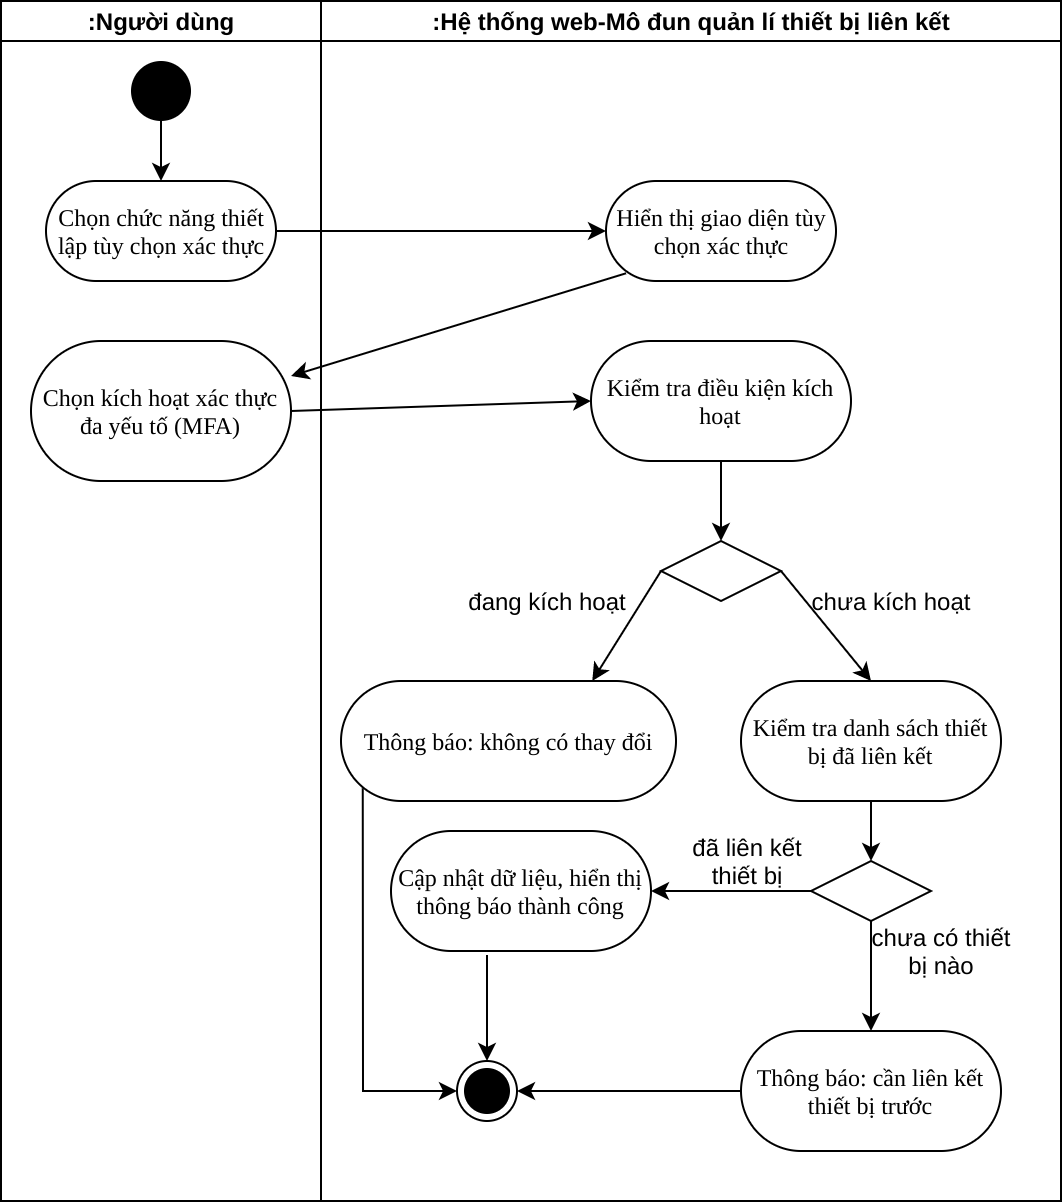

The diagram above was exported from draw.io. Its source (the exported page's mxGraphModel, read from the mxfile embedded in the PNG):
<mxGraphModel dx="335" dy="718" grid="1" gridSize="10" guides="1" tooltips="1" connect="1" arrows="1" fold="1" page="1" pageScale="1" pageWidth="850" pageHeight="1100" math="0" shadow="0">
  <root>
    <mxCell id="SqVDdIy3HdtaKz5exysM-0" />
    <mxCell id="SqVDdIy3HdtaKz5exysM-1" parent="SqVDdIy3HdtaKz5exysM-0" />
    <mxCell id="VOsQsICCCtVVw_g95JsT-0" value=":Người dùng" style="swimlane;html=1;startSize=20;" vertex="1" parent="SqVDdIy3HdtaKz5exysM-1">
      <mxGeometry x="1130" y="790" width="160" height="600" as="geometry" />
    </mxCell>
    <mxCell id="VOsQsICCCtVVw_g95JsT-1" value="Chọn chức năng thiết lập tùy chọn xác thực" style="rounded=1;whiteSpace=wrap;html=1;shadow=0;comic=0;labelBackgroundColor=none;strokeWidth=1;fontFamily=Verdana;fontSize=12;align=center;arcSize=50;" vertex="1" parent="VOsQsICCCtVVw_g95JsT-0">
      <mxGeometry x="22.5" y="90" width="115" height="50" as="geometry" />
    </mxCell>
    <mxCell id="VOsQsICCCtVVw_g95JsT-2" style="edgeStyle=none;rounded=0;orthogonalLoop=1;jettySize=auto;html=1;exitX=0.5;exitY=1;exitDx=0;exitDy=0;entryX=0.5;entryY=0;entryDx=0;entryDy=0;" edge="1" parent="VOsQsICCCtVVw_g95JsT-0" source="VOsQsICCCtVVw_g95JsT-3" target="VOsQsICCCtVVw_g95JsT-1">
      <mxGeometry relative="1" as="geometry" />
    </mxCell>
    <mxCell id="VOsQsICCCtVVw_g95JsT-3" value="" style="ellipse;fillColor=#000000;strokeColor=none;" vertex="1" parent="VOsQsICCCtVVw_g95JsT-0">
      <mxGeometry x="65" y="30" width="30" height="30" as="geometry" />
    </mxCell>
    <mxCell id="4dUm19ztKCiyHExSoslc-16" value="Chọn kích hoạt xác thực đa yếu tố (MFA)" style="rounded=1;whiteSpace=wrap;html=1;shadow=0;comic=0;labelBackgroundColor=none;strokeWidth=1;fontFamily=Verdana;fontSize=12;align=center;arcSize=50;" vertex="1" parent="VOsQsICCCtVVw_g95JsT-0">
      <mxGeometry x="15" y="170" width="130" height="70" as="geometry" />
    </mxCell>
    <mxCell id="VOsQsICCCtVVw_g95JsT-5" value=":Hệ thống web-Mô đun quản lí thiết bị liên kết" style="swimlane;html=1;startSize=20;" vertex="1" parent="SqVDdIy3HdtaKz5exysM-1">
      <mxGeometry x="1290" y="790" width="370" height="600" as="geometry" />
    </mxCell>
    <mxCell id="4dUm19ztKCiyHExSoslc-17" value="Hiển thị giao diện tùy chọn xác thực" style="rounded=1;whiteSpace=wrap;html=1;shadow=0;comic=0;labelBackgroundColor=none;strokeWidth=1;fontFamily=Verdana;fontSize=12;align=center;arcSize=50;" vertex="1" parent="VOsQsICCCtVVw_g95JsT-5">
      <mxGeometry x="142.5" y="90" width="115" height="50" as="geometry" />
    </mxCell>
    <mxCell id="4dUm19ztKCiyHExSoslc-28" style="edgeStyle=none;rounded=0;orthogonalLoop=1;jettySize=auto;html=1;exitX=0.5;exitY=1;exitDx=0;exitDy=0;entryX=0.5;entryY=0;entryDx=0;entryDy=0;" edge="1" parent="VOsQsICCCtVVw_g95JsT-5" source="4dUm19ztKCiyHExSoslc-15" target="4dUm19ztKCiyHExSoslc-24">
      <mxGeometry relative="1" as="geometry" />
    </mxCell>
    <mxCell id="4dUm19ztKCiyHExSoslc-15" value="Kiểm tra điều kiện kích hoạt" style="rounded=1;whiteSpace=wrap;html=1;shadow=0;comic=0;labelBackgroundColor=none;strokeWidth=1;fontFamily=Verdana;fontSize=12;align=center;arcSize=50;" vertex="1" parent="VOsQsICCCtVVw_g95JsT-5">
      <mxGeometry x="135" y="170" width="130" height="60" as="geometry" />
    </mxCell>
    <mxCell id="4dUm19ztKCiyHExSoslc-31" style="edgeStyle=none;rounded=0;orthogonalLoop=1;jettySize=auto;html=1;exitX=0;exitY=0.5;exitDx=0;exitDy=0;entryX=0.75;entryY=0;entryDx=0;entryDy=0;" edge="1" parent="VOsQsICCCtVVw_g95JsT-5" source="4dUm19ztKCiyHExSoslc-24" target="4dUm19ztKCiyHExSoslc-30">
      <mxGeometry relative="1" as="geometry" />
    </mxCell>
    <mxCell id="4dUm19ztKCiyHExSoslc-24" value="" style="rhombus;" vertex="1" parent="VOsQsICCCtVVw_g95JsT-5">
      <mxGeometry x="170" y="270" width="60" height="30" as="geometry" />
    </mxCell>
    <mxCell id="4dUm19ztKCiyHExSoslc-45" style="edgeStyle=none;rounded=0;orthogonalLoop=1;jettySize=auto;html=1;exitX=0.065;exitY=0.894;exitDx=0;exitDy=0;entryX=0;entryY=0.5;entryDx=0;entryDy=0;exitPerimeter=0;" edge="1" parent="VOsQsICCCtVVw_g95JsT-5" source="4dUm19ztKCiyHExSoslc-30" target="4dUm19ztKCiyHExSoslc-44">
      <mxGeometry relative="1" as="geometry">
        <Array as="points">
          <mxPoint x="21" y="545" />
        </Array>
      </mxGeometry>
    </mxCell>
    <mxCell id="4dUm19ztKCiyHExSoslc-30" value="Thông báo: không có thay đổi" style="rounded=1;whiteSpace=wrap;html=1;shadow=0;comic=0;labelBackgroundColor=none;strokeWidth=1;fontFamily=Verdana;fontSize=12;align=center;arcSize=50;" vertex="1" parent="VOsQsICCCtVVw_g95JsT-5">
      <mxGeometry x="10" y="340" width="167.5" height="60" as="geometry" />
    </mxCell>
    <mxCell id="4dUm19ztKCiyHExSoslc-33" value="đang kích hoạt" style="text;html=1;align=center;verticalAlign=middle;resizable=0;points=[];autosize=1;" vertex="1" parent="VOsQsICCCtVVw_g95JsT-5">
      <mxGeometry x="68" y="290" width="90" height="20" as="geometry" />
    </mxCell>
    <mxCell id="4dUm19ztKCiyHExSoslc-34" value="chưa kích hoạt" style="text;html=1;align=center;verticalAlign=middle;resizable=0;points=[];autosize=1;" vertex="1" parent="VOsQsICCCtVVw_g95JsT-5">
      <mxGeometry x="240" y="290" width="90" height="20" as="geometry" />
    </mxCell>
    <mxCell id="4dUm19ztKCiyHExSoslc-36" style="edgeStyle=none;rounded=0;orthogonalLoop=1;jettySize=auto;html=1;exitX=0.5;exitY=1;exitDx=0;exitDy=0;entryX=0.5;entryY=0;entryDx=0;entryDy=0;" edge="1" parent="VOsQsICCCtVVw_g95JsT-5" source="4dUm19ztKCiyHExSoslc-35" target="4dUm19ztKCiyHExSoslc-23">
      <mxGeometry relative="1" as="geometry" />
    </mxCell>
    <mxCell id="4dUm19ztKCiyHExSoslc-35" value="Kiểm tra danh sách thiết bị đã liên kết" style="rounded=1;whiteSpace=wrap;html=1;shadow=0;comic=0;labelBackgroundColor=none;strokeWidth=1;fontFamily=Verdana;fontSize=12;align=center;arcSize=50;" vertex="1" parent="VOsQsICCCtVVw_g95JsT-5">
      <mxGeometry x="210" y="340" width="130" height="60" as="geometry" />
    </mxCell>
    <mxCell id="4dUm19ztKCiyHExSoslc-32" style="edgeStyle=none;rounded=0;orthogonalLoop=1;jettySize=auto;html=1;exitX=1;exitY=0.5;exitDx=0;exitDy=0;entryX=0.5;entryY=0;entryDx=0;entryDy=0;" edge="1" parent="VOsQsICCCtVVw_g95JsT-5" source="4dUm19ztKCiyHExSoslc-24" target="4dUm19ztKCiyHExSoslc-35">
      <mxGeometry relative="1" as="geometry">
        <mxPoint x="230" y="330" as="targetPoint" />
      </mxGeometry>
    </mxCell>
    <mxCell id="4dUm19ztKCiyHExSoslc-39" style="edgeStyle=none;rounded=0;orthogonalLoop=1;jettySize=auto;html=1;exitX=0;exitY=0.5;exitDx=0;exitDy=0;entryX=1;entryY=0.5;entryDx=0;entryDy=0;" edge="1" parent="VOsQsICCCtVVw_g95JsT-5" source="4dUm19ztKCiyHExSoslc-23" target="4dUm19ztKCiyHExSoslc-37">
      <mxGeometry relative="1" as="geometry" />
    </mxCell>
    <mxCell id="4dUm19ztKCiyHExSoslc-41" style="edgeStyle=none;rounded=0;orthogonalLoop=1;jettySize=auto;html=1;exitX=0.5;exitY=1;exitDx=0;exitDy=0;entryX=0.5;entryY=0;entryDx=0;entryDy=0;" edge="1" parent="VOsQsICCCtVVw_g95JsT-5" source="4dUm19ztKCiyHExSoslc-23" target="4dUm19ztKCiyHExSoslc-40">
      <mxGeometry relative="1" as="geometry" />
    </mxCell>
    <mxCell id="4dUm19ztKCiyHExSoslc-23" value="" style="rhombus;" vertex="1" parent="VOsQsICCCtVVw_g95JsT-5">
      <mxGeometry x="245" y="430" width="60" height="30" as="geometry" />
    </mxCell>
    <mxCell id="4dUm19ztKCiyHExSoslc-47" style="edgeStyle=none;rounded=0;orthogonalLoop=1;jettySize=auto;html=1;entryX=0.5;entryY=0;entryDx=0;entryDy=0;" edge="1" parent="VOsQsICCCtVVw_g95JsT-5" target="4dUm19ztKCiyHExSoslc-44">
      <mxGeometry relative="1" as="geometry">
        <mxPoint x="83" y="477" as="sourcePoint" />
      </mxGeometry>
    </mxCell>
    <mxCell id="4dUm19ztKCiyHExSoslc-37" value="Cập nhật dữ liệu, hiển thị thông báo thành công" style="rounded=1;whiteSpace=wrap;html=1;shadow=0;comic=0;labelBackgroundColor=none;strokeWidth=1;fontFamily=Verdana;fontSize=12;align=center;arcSize=50;" vertex="1" parent="VOsQsICCCtVVw_g95JsT-5">
      <mxGeometry x="35" y="415" width="130" height="60" as="geometry" />
    </mxCell>
    <mxCell id="4dUm19ztKCiyHExSoslc-48" style="edgeStyle=none;rounded=0;orthogonalLoop=1;jettySize=auto;html=1;exitX=0;exitY=0.5;exitDx=0;exitDy=0;entryX=1;entryY=0.5;entryDx=0;entryDy=0;" edge="1" parent="VOsQsICCCtVVw_g95JsT-5" source="4dUm19ztKCiyHExSoslc-40" target="4dUm19ztKCiyHExSoslc-44">
      <mxGeometry relative="1" as="geometry" />
    </mxCell>
    <mxCell id="4dUm19ztKCiyHExSoslc-40" value="Thông báo: cần liên kết thiết bị trước" style="rounded=1;whiteSpace=wrap;html=1;shadow=0;comic=0;labelBackgroundColor=none;strokeWidth=1;fontFamily=Verdana;fontSize=12;align=center;arcSize=50;" vertex="1" parent="VOsQsICCCtVVw_g95JsT-5">
      <mxGeometry x="210" y="515" width="130" height="60" as="geometry" />
    </mxCell>
    <mxCell id="4dUm19ztKCiyHExSoslc-42" value="chưa có thiết&lt;br&gt;bị nào" style="text;html=1;align=center;verticalAlign=middle;resizable=0;points=[];autosize=1;" vertex="1" parent="VOsQsICCCtVVw_g95JsT-5">
      <mxGeometry x="270" y="460" width="80" height="30" as="geometry" />
    </mxCell>
    <mxCell id="4dUm19ztKCiyHExSoslc-43" value="đã liên kết&lt;br&gt;thiết bị" style="text;html=1;align=center;verticalAlign=middle;resizable=0;points=[];autosize=1;" vertex="1" parent="VOsQsICCCtVVw_g95JsT-5">
      <mxGeometry x="177.5" y="415" width="70" height="30" as="geometry" />
    </mxCell>
    <mxCell id="4dUm19ztKCiyHExSoslc-44" value="" style="ellipse;html=1;shape=endState;fillColor=#000000;strokeColor=#000000;" vertex="1" parent="VOsQsICCCtVVw_g95JsT-5">
      <mxGeometry x="68" y="530" width="30" height="30" as="geometry" />
    </mxCell>
    <mxCell id="VOsQsICCCtVVw_g95JsT-29" style="edgeStyle=none;rounded=0;orthogonalLoop=1;jettySize=auto;html=1;exitX=1;exitY=0.5;exitDx=0;exitDy=0;entryX=0;entryY=0.5;entryDx=0;entryDy=0;" edge="1" parent="SqVDdIy3HdtaKz5exysM-1" source="VOsQsICCCtVVw_g95JsT-1" target="4dUm19ztKCiyHExSoslc-17">
      <mxGeometry relative="1" as="geometry">
        <mxPoint x="1370" y="905" as="targetPoint" />
      </mxGeometry>
    </mxCell>
    <mxCell id="4dUm19ztKCiyHExSoslc-26" style="edgeStyle=none;rounded=0;orthogonalLoop=1;jettySize=auto;html=1;exitX=0.087;exitY=0.923;exitDx=0;exitDy=0;entryX=1;entryY=0.25;entryDx=0;entryDy=0;exitPerimeter=0;" edge="1" parent="SqVDdIy3HdtaKz5exysM-1" source="4dUm19ztKCiyHExSoslc-17" target="4dUm19ztKCiyHExSoslc-16">
      <mxGeometry relative="1" as="geometry" />
    </mxCell>
    <mxCell id="4dUm19ztKCiyHExSoslc-27" style="edgeStyle=none;rounded=0;orthogonalLoop=1;jettySize=auto;html=1;exitX=1;exitY=0.5;exitDx=0;exitDy=0;entryX=0;entryY=0.5;entryDx=0;entryDy=0;" edge="1" parent="SqVDdIy3HdtaKz5exysM-1" source="4dUm19ztKCiyHExSoslc-16" target="4dUm19ztKCiyHExSoslc-15">
      <mxGeometry relative="1" as="geometry" />
    </mxCell>
  </root>
</mxGraphModel>